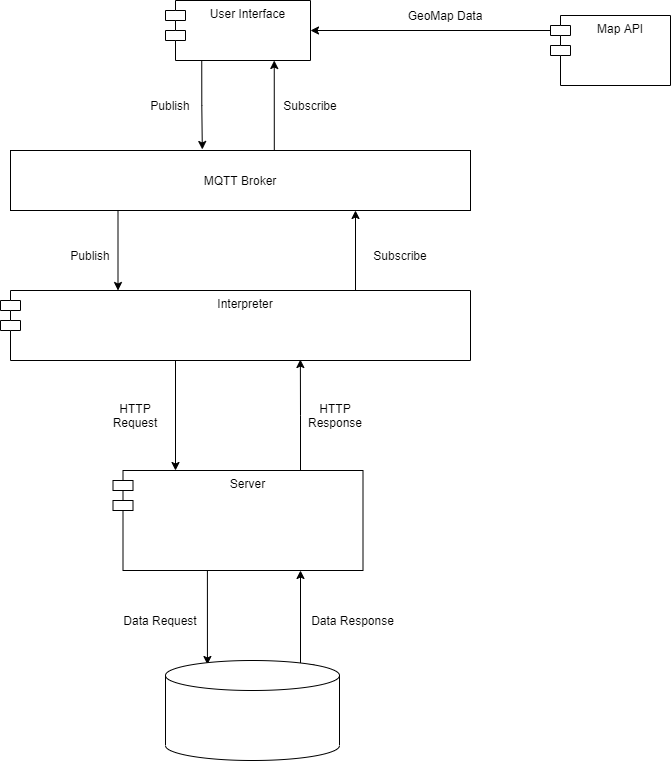

The diagram above was exported from draw.io. Its source (the exported page's mxGraphModel, read from the mxfile embedded in the PNG):
<mxGraphModel dx="1422" dy="765" grid="1" gridSize="10" guides="1" tooltips="1" connect="1" arrows="1" fold="1" page="1" pageScale="1" pageWidth="827" pageHeight="1169" math="0" shadow="0">
  <root>
    <mxCell id="0" />
    <mxCell id="1" parent="0" />
    <mxCell id="j3FOPWZsLfBeOJ3eeq7n-36" style="edgeStyle=orthogonalEdgeStyle;rounded=0;orthogonalLoop=1;jettySize=auto;html=1;exitX=0.25;exitY=1;exitDx=0;exitDy=0;entryX=0.241;entryY=0.04;entryDx=0;entryDy=0;entryPerimeter=0;" edge="1" parent="1" source="j3FOPWZsLfBeOJ3eeq7n-1" target="j3FOPWZsLfBeOJ3eeq7n-19">
      <mxGeometry relative="1" as="geometry">
        <Array as="points">
          <mxPoint x="337" y="580" />
        </Array>
      </mxGeometry>
    </mxCell>
    <mxCell id="j3FOPWZsLfBeOJ3eeq7n-47" style="edgeStyle=orthogonalEdgeStyle;rounded=0;orthogonalLoop=1;jettySize=auto;html=1;exitX=0.75;exitY=0;exitDx=0;exitDy=0;entryX=0.638;entryY=0.986;entryDx=0;entryDy=0;entryPerimeter=0;" edge="1" parent="1" source="j3FOPWZsLfBeOJ3eeq7n-1" target="j3FOPWZsLfBeOJ3eeq7n-4">
      <mxGeometry relative="1" as="geometry" />
    </mxCell>
    <mxCell id="j3FOPWZsLfBeOJ3eeq7n-1" value="Server" style="shape=module;align=left;spacingLeft=20;align=center;verticalAlign=top;" vertex="1" parent="1">
      <mxGeometry x="242.5" y="480" width="250" height="100" as="geometry" />
    </mxCell>
    <mxCell id="j3FOPWZsLfBeOJ3eeq7n-42" style="edgeStyle=orthogonalEdgeStyle;rounded=0;orthogonalLoop=1;jettySize=auto;html=1;exitX=0.25;exitY=1;exitDx=0;exitDy=0;entryX=0.417;entryY=-0.017;entryDx=0;entryDy=0;entryPerimeter=0;" edge="1" parent="1" source="j3FOPWZsLfBeOJ3eeq7n-2" target="j3FOPWZsLfBeOJ3eeq7n-6">
      <mxGeometry relative="1" as="geometry" />
    </mxCell>
    <mxCell id="j3FOPWZsLfBeOJ3eeq7n-2" value="User Interface" style="shape=module;align=left;spacingLeft=20;align=center;verticalAlign=top;" vertex="1" parent="1">
      <mxGeometry x="295" y="10" width="145" height="60" as="geometry" />
    </mxCell>
    <mxCell id="j3FOPWZsLfBeOJ3eeq7n-32" style="edgeStyle=orthogonalEdgeStyle;rounded=0;orthogonalLoop=1;jettySize=auto;html=1;exitX=0.25;exitY=1;exitDx=0;exitDy=0;entryX=0.25;entryY=0;entryDx=0;entryDy=0;" edge="1" parent="1" source="j3FOPWZsLfBeOJ3eeq7n-4" target="j3FOPWZsLfBeOJ3eeq7n-1">
      <mxGeometry relative="1" as="geometry">
        <Array as="points">
          <mxPoint x="305" y="370" />
        </Array>
      </mxGeometry>
    </mxCell>
    <mxCell id="j3FOPWZsLfBeOJ3eeq7n-48" style="edgeStyle=orthogonalEdgeStyle;rounded=0;orthogonalLoop=1;jettySize=auto;html=1;exitX=0.75;exitY=0;exitDx=0;exitDy=0;entryX=0.75;entryY=1;entryDx=0;entryDy=0;" edge="1" parent="1" source="j3FOPWZsLfBeOJ3eeq7n-4" target="j3FOPWZsLfBeOJ3eeq7n-6">
      <mxGeometry relative="1" as="geometry">
        <Array as="points">
          <mxPoint x="485" y="300" />
        </Array>
      </mxGeometry>
    </mxCell>
    <mxCell id="j3FOPWZsLfBeOJ3eeq7n-4" value="Interpreter" style="shape=module;align=left;spacingLeft=20;align=center;verticalAlign=top;" vertex="1" parent="1">
      <mxGeometry x="130" y="300" width="470" height="70" as="geometry" />
    </mxCell>
    <mxCell id="j3FOPWZsLfBeOJ3eeq7n-40" style="edgeStyle=orthogonalEdgeStyle;rounded=0;orthogonalLoop=1;jettySize=auto;html=1;exitX=0;exitY=0;exitDx=0;exitDy=15;exitPerimeter=0;entryX=1;entryY=0.5;entryDx=0;entryDy=0;" edge="1" parent="1" source="j3FOPWZsLfBeOJ3eeq7n-5" target="j3FOPWZsLfBeOJ3eeq7n-2">
      <mxGeometry relative="1" as="geometry" />
    </mxCell>
    <mxCell id="j3FOPWZsLfBeOJ3eeq7n-5" value="Map API" style="shape=module;align=left;spacingLeft=20;align=center;verticalAlign=top;" vertex="1" parent="1">
      <mxGeometry x="680" y="25" width="120" height="70" as="geometry" />
    </mxCell>
    <mxCell id="j3FOPWZsLfBeOJ3eeq7n-25" style="edgeStyle=orthogonalEdgeStyle;rounded=0;orthogonalLoop=1;jettySize=auto;html=1;exitX=0.75;exitY=0;exitDx=0;exitDy=0;entryX=0.75;entryY=1;entryDx=0;entryDy=0;" edge="1" parent="1" source="j3FOPWZsLfBeOJ3eeq7n-6" target="j3FOPWZsLfBeOJ3eeq7n-2">
      <mxGeometry relative="1" as="geometry">
        <Array as="points">
          <mxPoint x="404" y="160" />
        </Array>
      </mxGeometry>
    </mxCell>
    <mxCell id="j3FOPWZsLfBeOJ3eeq7n-45" style="edgeStyle=orthogonalEdgeStyle;rounded=0;orthogonalLoop=1;jettySize=auto;html=1;exitX=0.25;exitY=1;exitDx=0;exitDy=0;entryX=0.25;entryY=0;entryDx=0;entryDy=0;" edge="1" parent="1" source="j3FOPWZsLfBeOJ3eeq7n-6" target="j3FOPWZsLfBeOJ3eeq7n-4">
      <mxGeometry relative="1" as="geometry">
        <Array as="points">
          <mxPoint x="247" y="220" />
        </Array>
      </mxGeometry>
    </mxCell>
    <mxCell id="j3FOPWZsLfBeOJ3eeq7n-6" value="MQTT Broker" style="rounded=0;whiteSpace=wrap;html=1;" vertex="1" parent="1">
      <mxGeometry x="140" y="160" width="460" height="60" as="geometry" />
    </mxCell>
    <mxCell id="j3FOPWZsLfBeOJ3eeq7n-38" style="edgeStyle=orthogonalEdgeStyle;rounded=0;orthogonalLoop=1;jettySize=auto;html=1;exitX=0.855;exitY=0;exitDx=0;exitDy=4.35;exitPerimeter=0;entryX=0.75;entryY=1;entryDx=0;entryDy=0;" edge="1" parent="1" source="j3FOPWZsLfBeOJ3eeq7n-19" target="j3FOPWZsLfBeOJ3eeq7n-1">
      <mxGeometry relative="1" as="geometry">
        <Array as="points">
          <mxPoint x="430" y="674" />
        </Array>
      </mxGeometry>
    </mxCell>
    <mxCell id="j3FOPWZsLfBeOJ3eeq7n-19" value="" style="shape=cylinder3;whiteSpace=wrap;html=1;boundedLbl=1;backgroundOutline=1;size=15;" vertex="1" parent="1">
      <mxGeometry x="295" y="670" width="174" height="100" as="geometry" />
    </mxCell>
    <mxCell id="j3FOPWZsLfBeOJ3eeq7n-23" value="Publish" style="text;html=1;strokeColor=none;fillColor=none;align=center;verticalAlign=middle;whiteSpace=wrap;rounded=0;" vertex="1" parent="1">
      <mxGeometry x="270" y="100" width="60" height="30" as="geometry" />
    </mxCell>
    <mxCell id="j3FOPWZsLfBeOJ3eeq7n-26" value="Subscribe" style="text;html=1;strokeColor=none;fillColor=none;align=center;verticalAlign=middle;whiteSpace=wrap;rounded=0;" vertex="1" parent="1">
      <mxGeometry x="410" y="100" width="60" height="30" as="geometry" />
    </mxCell>
    <mxCell id="j3FOPWZsLfBeOJ3eeq7n-28" value="Publish" style="text;html=1;strokeColor=none;fillColor=none;align=center;verticalAlign=middle;whiteSpace=wrap;rounded=0;" vertex="1" parent="1">
      <mxGeometry x="190" y="250" width="60" height="30" as="geometry" />
    </mxCell>
    <mxCell id="j3FOPWZsLfBeOJ3eeq7n-30" value="Subscribe" style="text;html=1;strokeColor=none;fillColor=none;align=center;verticalAlign=middle;whiteSpace=wrap;rounded=0;" vertex="1" parent="1">
      <mxGeometry x="500" y="250" width="60" height="30" as="geometry" />
    </mxCell>
    <mxCell id="j3FOPWZsLfBeOJ3eeq7n-34" value="HTTP Request" style="text;html=1;strokeColor=none;fillColor=none;align=center;verticalAlign=middle;whiteSpace=wrap;rounded=0;" vertex="1" parent="1">
      <mxGeometry x="230" y="410" width="70" height="30" as="geometry" />
    </mxCell>
    <mxCell id="j3FOPWZsLfBeOJ3eeq7n-35" value="HTTP Response" style="text;html=1;strokeColor=none;fillColor=none;align=center;verticalAlign=middle;whiteSpace=wrap;rounded=0;" vertex="1" parent="1">
      <mxGeometry x="430" y="410" width="70" height="30" as="geometry" />
    </mxCell>
    <mxCell id="j3FOPWZsLfBeOJ3eeq7n-37" value="Data Request" style="text;html=1;strokeColor=none;fillColor=none;align=center;verticalAlign=middle;whiteSpace=wrap;rounded=0;" vertex="1" parent="1">
      <mxGeometry x="246.25" y="610" width="87.5" height="40" as="geometry" />
    </mxCell>
    <mxCell id="j3FOPWZsLfBeOJ3eeq7n-39" value="Data Response" style="text;html=1;strokeColor=none;fillColor=none;align=center;verticalAlign=middle;whiteSpace=wrap;rounded=0;" vertex="1" parent="1">
      <mxGeometry x="440" y="615" width="85" height="30" as="geometry" />
    </mxCell>
    <mxCell id="j3FOPWZsLfBeOJ3eeq7n-41" value="GeoMap Data" style="text;html=1;strokeColor=none;fillColor=none;align=center;verticalAlign=middle;whiteSpace=wrap;rounded=0;" vertex="1" parent="1">
      <mxGeometry x="520" y="10" width="110" height="30" as="geometry" />
    </mxCell>
  </root>
</mxGraphModel>